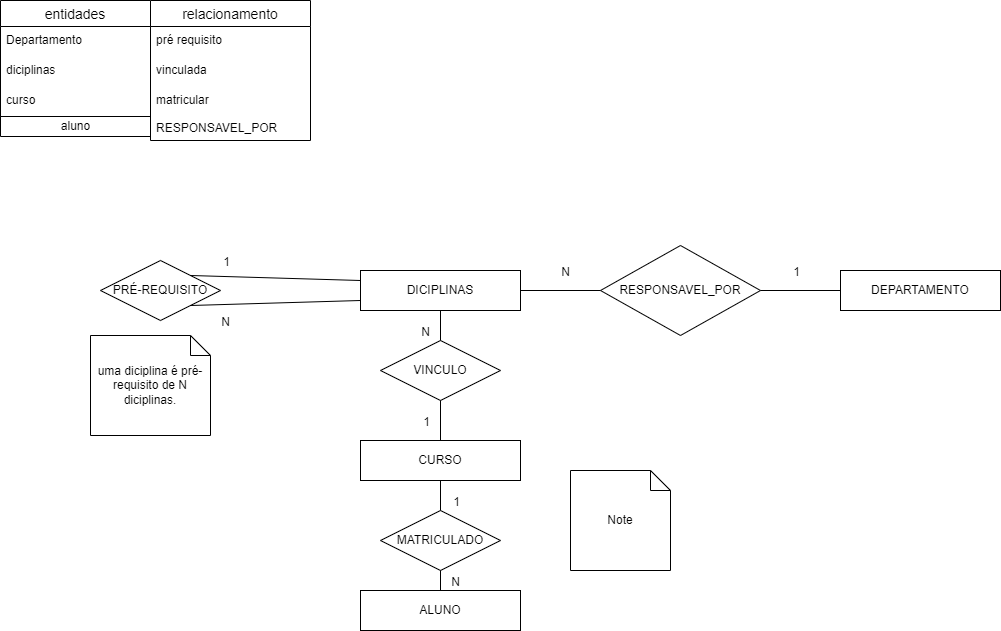

The diagram above was exported from draw.io. Its source (the exported page's mxGraphModel, read from the mxfile embedded in the PNG):
<mxGraphModel dx="1118" dy="782" grid="1" gridSize="10" guides="1" tooltips="1" connect="1" arrows="1" fold="1" page="1" pageScale="1" pageWidth="1100" pageHeight="850" math="0" shadow="0">
  <root>
    <mxCell id="0" />
    <mxCell id="1" parent="0" />
    <mxCell id="3" value="entidades" style="swimlane;fontStyle=0;childLayout=stackLayout;horizontal=1;startSize=26;horizontalStack=0;resizeParent=1;resizeParentMax=0;resizeLast=0;collapsible=1;marginBottom=0;align=center;fontSize=14;" vertex="1" parent="1">
      <mxGeometry y="10" width="150" height="116" as="geometry" />
    </mxCell>
    <mxCell id="4" value="Departamento" style="text;strokeColor=none;fillColor=none;spacingLeft=4;spacingRight=4;overflow=hidden;rotatable=0;points=[[0,0.5],[1,0.5]];portConstraint=eastwest;fontSize=12;" vertex="1" parent="3">
      <mxGeometry y="26" width="150" height="30" as="geometry" />
    </mxCell>
    <mxCell id="5" value="diciplinas" style="text;strokeColor=none;fillColor=none;spacingLeft=4;spacingRight=4;overflow=hidden;rotatable=0;points=[[0,0.5],[1,0.5]];portConstraint=eastwest;fontSize=12;" vertex="1" parent="3">
      <mxGeometry y="56" width="150" height="30" as="geometry" />
    </mxCell>
    <mxCell id="6" value="curso&#10;" style="text;strokeColor=none;fillColor=none;spacingLeft=4;spacingRight=4;overflow=hidden;rotatable=0;points=[[0,0.5],[1,0.5]];portConstraint=eastwest;fontSize=12;" vertex="1" parent="3">
      <mxGeometry y="86" width="150" height="30" as="geometry" />
    </mxCell>
    <mxCell id="7" value="" style="swimlane;fontStyle=0;childLayout=stackLayout;horizontal=1;startSize=0;horizontalStack=0;resizeParent=1;resizeParentMax=0;resizeLast=0;collapsible=1;marginBottom=0;align=center;fontSize=14;" vertex="1" parent="1">
      <mxGeometry y="126" width="150" height="20" as="geometry" />
    </mxCell>
    <mxCell id="45" style="edgeStyle=none;html=1;" edge="1" parent="7" source="11" target="7">
      <mxGeometry relative="1" as="geometry" />
    </mxCell>
    <mxCell id="11" value="aluno" style="text;html=1;align=center;verticalAlign=middle;resizable=0;points=[];autosize=1;strokeColor=none;fillColor=none;" vertex="1" parent="7">
      <mxGeometry width="150" height="20" as="geometry" />
    </mxCell>
    <mxCell id="12" value="relacionamento" style="swimlane;fontStyle=0;childLayout=stackLayout;horizontal=1;startSize=26;horizontalStack=0;resizeParent=1;resizeParentMax=0;resizeLast=0;collapsible=1;marginBottom=0;align=center;fontSize=14;" vertex="1" parent="1">
      <mxGeometry x="150" y="10" width="160" height="140" as="geometry" />
    </mxCell>
    <mxCell id="13" value="pré requisito" style="text;strokeColor=none;fillColor=none;spacingLeft=4;spacingRight=4;overflow=hidden;rotatable=0;points=[[0,0.5],[1,0.5]];portConstraint=eastwest;fontSize=12;" vertex="1" parent="12">
      <mxGeometry y="26" width="160" height="30" as="geometry" />
    </mxCell>
    <mxCell id="14" value="vinculada" style="text;strokeColor=none;fillColor=none;spacingLeft=4;spacingRight=4;overflow=hidden;rotatable=0;points=[[0,0.5],[1,0.5]];portConstraint=eastwest;fontSize=12;" vertex="1" parent="12">
      <mxGeometry y="56" width="160" height="30" as="geometry" />
    </mxCell>
    <mxCell id="15" value="matricular&#10;&#10;RESPONSAVEL_POR" style="text;strokeColor=none;fillColor=none;spacingLeft=4;spacingRight=4;overflow=hidden;rotatable=0;points=[[0,0.5],[1,0.5]];portConstraint=eastwest;fontSize=12;" vertex="1" parent="12">
      <mxGeometry y="86" width="160" height="54" as="geometry" />
    </mxCell>
    <mxCell id="16" value="CURSO" style="whiteSpace=wrap;html=1;align=center;" vertex="1" parent="1">
      <mxGeometry x="360" y="450" width="160" height="40" as="geometry" />
    </mxCell>
    <mxCell id="17" value="DICIPLINAS" style="whiteSpace=wrap;html=1;align=center;" vertex="1" parent="1">
      <mxGeometry x="360" y="280" width="160" height="40" as="geometry" />
    </mxCell>
    <mxCell id="18" value="DEPARTAMENTO" style="whiteSpace=wrap;html=1;align=center;" vertex="1" parent="1">
      <mxGeometry x="840" y="280" width="160" height="40" as="geometry" />
    </mxCell>
    <mxCell id="23" value="PRÉ-REQUISITO" style="shape=rhombus;perimeter=rhombusPerimeter;whiteSpace=wrap;html=1;align=center;" vertex="1" parent="1">
      <mxGeometry x="100" y="270" width="120" height="60" as="geometry" />
    </mxCell>
    <mxCell id="25" value="" style="endArrow=none;html=1;rounded=0;entryX=1;entryY=0;entryDx=0;entryDy=0;exitX=0;exitY=0.25;exitDx=0;exitDy=0;" edge="1" parent="1" source="17" target="23">
      <mxGeometry relative="1" as="geometry">
        <mxPoint x="470" y="360" as="sourcePoint" />
        <mxPoint x="630" y="360" as="targetPoint" />
      </mxGeometry>
    </mxCell>
    <mxCell id="26" value="1" style="resizable=0;html=1;align=right;verticalAlign=bottom;" connectable="0" vertex="1" parent="25">
      <mxGeometry x="1" relative="1" as="geometry">
        <mxPoint x="40" y="-5" as="offset" />
      </mxGeometry>
    </mxCell>
    <mxCell id="27" value="" style="endArrow=none;html=1;rounded=0;exitX=1;exitY=1;exitDx=0;exitDy=0;entryX=0;entryY=0.75;entryDx=0;entryDy=0;" edge="1" parent="1" source="23" target="17">
      <mxGeometry relative="1" as="geometry">
        <mxPoint x="470" y="360" as="sourcePoint" />
        <mxPoint x="630" y="360" as="targetPoint" />
      </mxGeometry>
    </mxCell>
    <mxCell id="28" value="N" style="resizable=0;html=1;align=right;verticalAlign=bottom;" connectable="0" vertex="1" parent="27">
      <mxGeometry x="1" relative="1" as="geometry">
        <mxPoint x="-130" y="30" as="offset" />
      </mxGeometry>
    </mxCell>
    <mxCell id="29" value="VINCULO" style="shape=rhombus;perimeter=rhombusPerimeter;whiteSpace=wrap;html=1;align=center;" vertex="1" parent="1">
      <mxGeometry x="380" y="350" width="120" height="60" as="geometry" />
    </mxCell>
    <mxCell id="30" value="" style="endArrow=none;html=1;rounded=0;exitX=0.5;exitY=1;exitDx=0;exitDy=0;entryX=0.5;entryY=0;entryDx=0;entryDy=0;" edge="1" parent="1" source="17" target="29">
      <mxGeometry relative="1" as="geometry">
        <mxPoint x="470" y="280" as="sourcePoint" />
        <mxPoint x="630" y="280" as="targetPoint" />
      </mxGeometry>
    </mxCell>
    <mxCell id="31" value="N" style="resizable=0;html=1;align=right;verticalAlign=bottom;" connectable="0" vertex="1" parent="30">
      <mxGeometry x="1" relative="1" as="geometry">
        <mxPoint x="-10" as="offset" />
      </mxGeometry>
    </mxCell>
    <mxCell id="32" value="" style="endArrow=none;html=1;rounded=0;exitX=0.5;exitY=0;exitDx=0;exitDy=0;entryX=0.5;entryY=1;entryDx=0;entryDy=0;" edge="1" parent="1" source="16" target="29">
      <mxGeometry relative="1" as="geometry">
        <mxPoint x="439.5" y="450" as="sourcePoint" />
        <mxPoint x="440" y="410" as="targetPoint" />
      </mxGeometry>
    </mxCell>
    <mxCell id="33" value="1" style="resizable=0;html=1;align=right;verticalAlign=bottom;" connectable="0" vertex="1" parent="32">
      <mxGeometry x="1" relative="1" as="geometry">
        <mxPoint x="-10" y="30" as="offset" />
      </mxGeometry>
    </mxCell>
    <mxCell id="34" value="RESPONSAVEL_POR" style="shape=rhombus;perimeter=rhombusPerimeter;whiteSpace=wrap;html=1;align=center;" vertex="1" parent="1">
      <mxGeometry x="600" y="255" width="160" height="90" as="geometry" />
    </mxCell>
    <mxCell id="35" value="" style="endArrow=none;html=1;rounded=0;entryX=0;entryY=0.5;entryDx=0;entryDy=0;exitX=1;exitY=0.5;exitDx=0;exitDy=0;" edge="1" parent="1" source="34" target="18">
      <mxGeometry relative="1" as="geometry">
        <mxPoint x="470" y="280" as="sourcePoint" />
        <mxPoint x="630" y="280" as="targetPoint" />
      </mxGeometry>
    </mxCell>
    <mxCell id="36" value="1" style="resizable=0;html=1;align=right;verticalAlign=bottom;" connectable="0" vertex="1" parent="35">
      <mxGeometry x="1" relative="1" as="geometry">
        <mxPoint x="-40" y="-10" as="offset" />
      </mxGeometry>
    </mxCell>
    <mxCell id="37" value="" style="endArrow=none;html=1;rounded=0;exitX=1;exitY=0.5;exitDx=0;exitDy=0;entryX=0;entryY=0.5;entryDx=0;entryDy=0;" edge="1" parent="1" source="17" target="34">
      <mxGeometry relative="1" as="geometry">
        <mxPoint x="470" y="280" as="sourcePoint" />
        <mxPoint x="630" y="280" as="targetPoint" />
      </mxGeometry>
    </mxCell>
    <mxCell id="38" value="N" style="resizable=0;html=1;align=right;verticalAlign=bottom;" connectable="0" vertex="1" parent="37">
      <mxGeometry x="1" relative="1" as="geometry">
        <mxPoint x="-30" y="-10" as="offset" />
      </mxGeometry>
    </mxCell>
    <mxCell id="39" value="ALUNO" style="whiteSpace=wrap;html=1;align=center;" vertex="1" parent="1">
      <mxGeometry x="360" y="600" width="160" height="40" as="geometry" />
    </mxCell>
    <mxCell id="40" value="MATRICULADO" style="shape=rhombus;perimeter=rhombusPerimeter;whiteSpace=wrap;html=1;align=center;" vertex="1" parent="1">
      <mxGeometry x="380" y="520" width="120" height="60" as="geometry" />
    </mxCell>
    <mxCell id="41" value="" style="endArrow=none;html=1;rounded=0;exitX=0.5;exitY=0;exitDx=0;exitDy=0;entryX=0.5;entryY=1;entryDx=0;entryDy=0;" edge="1" parent="1" source="39" target="40">
      <mxGeometry relative="1" as="geometry">
        <mxPoint x="470" y="480" as="sourcePoint" />
        <mxPoint x="630" y="480" as="targetPoint" />
      </mxGeometry>
    </mxCell>
    <mxCell id="42" value="N" style="resizable=0;html=1;align=right;verticalAlign=bottom;" connectable="0" vertex="1" parent="41">
      <mxGeometry x="1" relative="1" as="geometry">
        <mxPoint x="20" y="20" as="offset" />
      </mxGeometry>
    </mxCell>
    <mxCell id="43" value="" style="endArrow=none;html=1;rounded=0;exitX=0.5;exitY=0;exitDx=0;exitDy=0;entryX=0.5;entryY=1;entryDx=0;entryDy=0;" edge="1" parent="1" source="40" target="16">
      <mxGeometry relative="1" as="geometry">
        <mxPoint x="470" y="480" as="sourcePoint" />
        <mxPoint x="630" y="480" as="targetPoint" />
      </mxGeometry>
    </mxCell>
    <mxCell id="44" value="1" style="resizable=0;html=1;align=right;verticalAlign=bottom;" connectable="0" vertex="1" parent="43">
      <mxGeometry x="1" relative="1" as="geometry">
        <mxPoint x="20" y="30" as="offset" />
      </mxGeometry>
    </mxCell>
    <mxCell id="46" value="uma diciplina é pré-requisito de N diciplinas." style="shape=note;size=20;whiteSpace=wrap;html=1;" vertex="1" parent="1">
      <mxGeometry x="90" y="345" width="120" height="100" as="geometry" />
    </mxCell>
    <mxCell id="47" value="Note" style="shape=note;size=20;whiteSpace=wrap;html=1;" vertex="1" parent="1">
      <mxGeometry x="570" y="480" width="100" height="100" as="geometry" />
    </mxCell>
  </root>
</mxGraphModel>